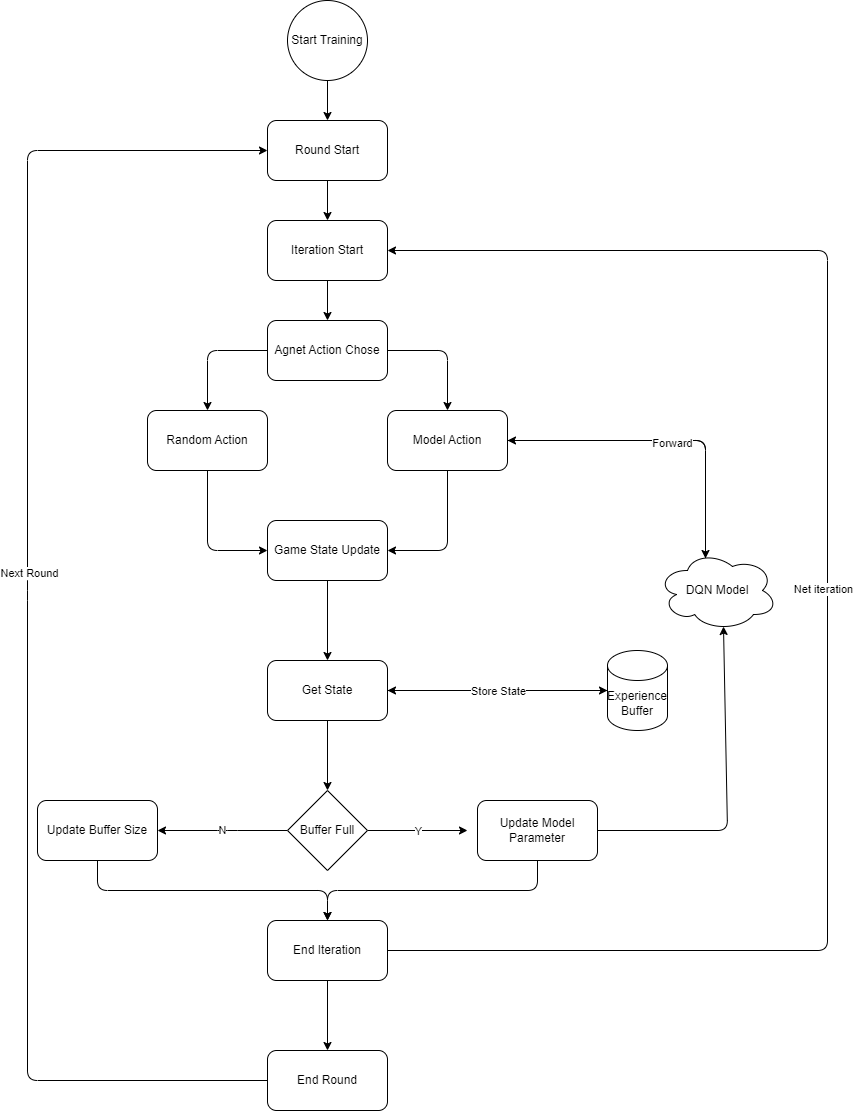

The diagram above was exported from draw.io. Its source (the exported page's mxGraphModel, read from the mxfile embedded in the PNG):
<mxGraphModel dx="2548" dy="1916" grid="1" gridSize="10" guides="1" tooltips="1" connect="1" arrows="1" fold="1" page="1" pageScale="1" pageWidth="850" pageHeight="1100" background="none" math="0" shadow="0">
  <root>
    <mxCell id="0" />
    <mxCell id="1" parent="0" />
    <mxCell id="7" style="edgeStyle=none;html=1;exitX=0;exitY=0.5;exitDx=0;exitDy=0;entryX=0.5;entryY=0;entryDx=0;entryDy=0;" edge="1" parent="1" source="3" target="6">
      <mxGeometry relative="1" as="geometry">
        <Array as="points">
          <mxPoint x="180" y="240" />
        </Array>
      </mxGeometry>
    </mxCell>
    <mxCell id="9" style="edgeStyle=none;html=1;exitX=1;exitY=0.5;exitDx=0;exitDy=0;entryX=0.5;entryY=0;entryDx=0;entryDy=0;" edge="1" parent="1" source="3" target="8">
      <mxGeometry relative="1" as="geometry">
        <Array as="points">
          <mxPoint x="420" y="240" />
        </Array>
      </mxGeometry>
    </mxCell>
    <mxCell id="3" value="Agnet Action Chose" style="rounded=1;whiteSpace=wrap;html=1;" vertex="1" parent="1">
      <mxGeometry x="240" y="210" width="120" height="60" as="geometry" />
    </mxCell>
    <mxCell id="12" style="edgeStyle=none;html=1;exitX=0.5;exitY=1;exitDx=0;exitDy=0;entryX=0;entryY=0.5;entryDx=0;entryDy=0;" edge="1" parent="1" source="6" target="11">
      <mxGeometry relative="1" as="geometry">
        <Array as="points">
          <mxPoint x="180" y="440" />
        </Array>
      </mxGeometry>
    </mxCell>
    <mxCell id="6" value="Random Action" style="rounded=1;whiteSpace=wrap;html=1;" vertex="1" parent="1">
      <mxGeometry x="120" y="300" width="120" height="60" as="geometry" />
    </mxCell>
    <mxCell id="13" style="edgeStyle=none;html=1;exitX=0.5;exitY=1;exitDx=0;exitDy=0;entryX=1;entryY=0.5;entryDx=0;entryDy=0;" edge="1" parent="1" source="8" target="11">
      <mxGeometry relative="1" as="geometry">
        <mxPoint x="370" y="430" as="targetPoint" />
        <Array as="points">
          <mxPoint x="420" y="440" />
        </Array>
      </mxGeometry>
    </mxCell>
    <mxCell id="47" style="edgeStyle=none;html=1;exitX=1;exitY=0.5;exitDx=0;exitDy=0;entryX=0.4;entryY=0.1;entryDx=0;entryDy=0;entryPerimeter=0;" edge="1" parent="1" source="8" target="10">
      <mxGeometry relative="1" as="geometry">
        <Array as="points">
          <mxPoint x="678" y="330" />
        </Array>
      </mxGeometry>
    </mxCell>
    <mxCell id="48" value="Text" style="edgeLabel;html=1;align=center;verticalAlign=middle;resizable=0;points=[];" vertex="1" connectable="0" parent="47">
      <mxGeometry x="0.0291" y="-1" relative="1" as="geometry">
        <mxPoint as="offset" />
      </mxGeometry>
    </mxCell>
    <mxCell id="8" value="Model Action" style="rounded=1;whiteSpace=wrap;html=1;" vertex="1" parent="1">
      <mxGeometry x="360" y="300" width="120" height="60" as="geometry" />
    </mxCell>
    <mxCell id="49" style="edgeStyle=none;html=1;exitX=0.4;exitY=0.1;exitDx=0;exitDy=0;exitPerimeter=0;entryX=1;entryY=0.5;entryDx=0;entryDy=0;" edge="1" parent="1" source="10" target="8">
      <mxGeometry relative="1" as="geometry">
        <Array as="points">
          <mxPoint x="678" y="330" />
        </Array>
      </mxGeometry>
    </mxCell>
    <mxCell id="53" value="Forward" style="edgeLabel;html=1;align=center;verticalAlign=middle;resizable=0;points=[];" vertex="1" connectable="0" parent="49">
      <mxGeometry x="-0.0401" y="2" relative="1" as="geometry">
        <mxPoint as="offset" />
      </mxGeometry>
    </mxCell>
    <mxCell id="10" value="DQN Model" style="ellipse;shape=cloud;whiteSpace=wrap;html=1;" vertex="1" parent="1">
      <mxGeometry x="630" y="440" width="120" height="80" as="geometry" />
    </mxCell>
    <mxCell id="18" value="" style="edgeStyle=none;html=1;" edge="1" parent="1" source="11" target="17">
      <mxGeometry relative="1" as="geometry" />
    </mxCell>
    <mxCell id="11" value="Game State Update" style="rounded=1;whiteSpace=wrap;html=1;" vertex="1" parent="1">
      <mxGeometry x="240" y="410" width="120" height="60" as="geometry" />
    </mxCell>
    <mxCell id="21" style="edgeStyle=none;html=1;exitX=0;exitY=0.5;exitDx=0;exitDy=0;exitPerimeter=0;entryX=1;entryY=0.5;entryDx=0;entryDy=0;" edge="1" parent="1" source="14" target="17">
      <mxGeometry relative="1" as="geometry" />
    </mxCell>
    <mxCell id="14" value="Experience Buffer" style="shape=cylinder3;whiteSpace=wrap;html=1;boundedLbl=1;backgroundOutline=1;size=15;" vertex="1" parent="1">
      <mxGeometry x="580" y="540" width="60" height="80" as="geometry" />
    </mxCell>
    <mxCell id="19" style="edgeStyle=none;html=1;exitX=1;exitY=0.5;exitDx=0;exitDy=0;entryX=0;entryY=0.5;entryDx=0;entryDy=0;entryPerimeter=0;" edge="1" parent="1" source="17" target="14">
      <mxGeometry relative="1" as="geometry" />
    </mxCell>
    <mxCell id="22" value="Store State" style="edgeLabel;html=1;align=center;verticalAlign=middle;resizable=0;points=[];" vertex="1" connectable="0" parent="19">
      <mxGeometry x="-0.2364" y="1" relative="1" as="geometry">
        <mxPoint x="26" y="1" as="offset" />
      </mxGeometry>
    </mxCell>
    <mxCell id="24" style="edgeStyle=none;html=1;exitX=0.5;exitY=1;exitDx=0;exitDy=0;entryX=0.5;entryY=0;entryDx=0;entryDy=0;" edge="1" parent="1" source="17" target="23">
      <mxGeometry relative="1" as="geometry" />
    </mxCell>
    <mxCell id="17" value="Get State" style="whiteSpace=wrap;html=1;rounded=1;" vertex="1" parent="1">
      <mxGeometry x="240" y="550" width="120" height="60" as="geometry" />
    </mxCell>
    <mxCell id="28" style="edgeStyle=none;html=1;exitX=0;exitY=0.5;exitDx=0;exitDy=0;entryX=1;entryY=0.5;entryDx=0;entryDy=0;" edge="1" parent="1" source="23" target="27">
      <mxGeometry relative="1" as="geometry">
        <Array as="points">
          <mxPoint x="200" y="720" />
        </Array>
      </mxGeometry>
    </mxCell>
    <mxCell id="30" value="N" style="edgeLabel;html=1;align=center;verticalAlign=middle;resizable=0;points=[];" vertex="1" connectable="0" parent="28">
      <mxGeometry x="0.0171" y="-1" relative="1" as="geometry">
        <mxPoint as="offset" />
      </mxGeometry>
    </mxCell>
    <mxCell id="44" style="edgeStyle=none;html=1;exitX=1;exitY=0.5;exitDx=0;exitDy=0;" edge="1" parent="1" source="23">
      <mxGeometry relative="1" as="geometry">
        <mxPoint x="440" y="720" as="targetPoint" />
      </mxGeometry>
    </mxCell>
    <mxCell id="61" value="Y" style="edgeLabel;html=1;align=center;verticalAlign=middle;resizable=0;points=[];" vertex="1" connectable="0" parent="44">
      <mxGeometry x="0.4067" y="-2" relative="1" as="geometry">
        <mxPoint x="-20" y="-2" as="offset" />
      </mxGeometry>
    </mxCell>
    <mxCell id="54" style="edgeStyle=none;html=1;exitX=1;exitY=0.5;exitDx=0;exitDy=0;entryX=1;entryY=0.5;entryDx=0;entryDy=0;" edge="1" parent="1" source="63" target="34">
      <mxGeometry relative="1" as="geometry">
        <Array as="points">
          <mxPoint x="800" y="840" />
          <mxPoint x="800" y="140" />
        </Array>
      </mxGeometry>
    </mxCell>
    <mxCell id="55" value="Net iteration" style="edgeLabel;html=1;align=center;verticalAlign=middle;resizable=0;points=[];" vertex="1" connectable="0" parent="54">
      <mxGeometry x="0.1522" y="5" relative="1" as="geometry">
        <mxPoint y="108" as="offset" />
      </mxGeometry>
    </mxCell>
    <mxCell id="23" value="Buffer Full&lt;br&gt;" style="rhombus;whiteSpace=wrap;html=1;" vertex="1" parent="1">
      <mxGeometry x="260" y="680" width="80" height="80" as="geometry" />
    </mxCell>
    <mxCell id="65" style="edgeStyle=none;html=1;exitX=0.5;exitY=1;exitDx=0;exitDy=0;entryX=0.5;entryY=0;entryDx=0;entryDy=0;" edge="1" parent="1" source="27" target="63">
      <mxGeometry relative="1" as="geometry">
        <Array as="points">
          <mxPoint x="70" y="780" />
          <mxPoint x="300" y="780" />
        </Array>
      </mxGeometry>
    </mxCell>
    <mxCell id="27" value="Update Buffer Size" style="rounded=1;whiteSpace=wrap;html=1;" vertex="1" parent="1">
      <mxGeometry x="10" y="690" width="120" height="60" as="geometry" />
    </mxCell>
    <mxCell id="33" style="edgeStyle=none;html=1;exitX=0.5;exitY=1;exitDx=0;exitDy=0;entryX=0.5;entryY=0;entryDx=0;entryDy=0;" edge="1" parent="1" target="3">
      <mxGeometry relative="1" as="geometry">
        <mxPoint x="300" y="170" as="sourcePoint" />
      </mxGeometry>
    </mxCell>
    <mxCell id="34" value="Iteration Start" style="rounded=1;whiteSpace=wrap;html=1;" vertex="1" parent="1">
      <mxGeometry x="240" y="110" width="120" height="60" as="geometry" />
    </mxCell>
    <mxCell id="35" style="edgeStyle=none;html=1;exitX=0.5;exitY=1;exitDx=0;exitDy=0;entryX=0.5;entryY=0;entryDx=0;entryDy=0;" edge="1" parent="1" source="36" target="37">
      <mxGeometry relative="1" as="geometry" />
    </mxCell>
    <mxCell id="36" value="Start Training&lt;br&gt;" style="ellipse;whiteSpace=wrap;html=1;aspect=fixed;" vertex="1" parent="1">
      <mxGeometry x="260" y="-110" width="80" height="80" as="geometry" />
    </mxCell>
    <mxCell id="38" style="edgeStyle=none;html=1;exitX=0.5;exitY=1;exitDx=0;exitDy=0;entryX=0.5;entryY=0;entryDx=0;entryDy=0;" edge="1" parent="1" source="37" target="34">
      <mxGeometry relative="1" as="geometry" />
    </mxCell>
    <mxCell id="37" value="Round Start" style="rounded=1;whiteSpace=wrap;html=1;" vertex="1" parent="1">
      <mxGeometry x="240" y="10" width="120" height="60" as="geometry" />
    </mxCell>
    <mxCell id="46" style="edgeStyle=none;html=1;exitX=1;exitY=0.5;exitDx=0;exitDy=0;entryX=0.55;entryY=0.95;entryDx=0;entryDy=0;entryPerimeter=0;" edge="1" parent="1" source="45" target="10">
      <mxGeometry relative="1" as="geometry">
        <Array as="points">
          <mxPoint x="700" y="720" />
        </Array>
      </mxGeometry>
    </mxCell>
    <mxCell id="66" style="edgeStyle=none;html=1;exitX=0.5;exitY=1;exitDx=0;exitDy=0;" edge="1" parent="1" source="45">
      <mxGeometry relative="1" as="geometry">
        <mxPoint x="300" y="810" as="targetPoint" />
        <Array as="points">
          <mxPoint x="510" y="780" />
          <mxPoint x="300" y="780" />
        </Array>
      </mxGeometry>
    </mxCell>
    <mxCell id="45" value="Update Model Parameter" style="rounded=1;whiteSpace=wrap;html=1;" vertex="1" parent="1">
      <mxGeometry x="450" y="690" width="120" height="60" as="geometry" />
    </mxCell>
    <mxCell id="59" style="edgeStyle=none;html=1;exitX=0;exitY=0.5;exitDx=0;exitDy=0;entryX=0;entryY=0.5;entryDx=0;entryDy=0;" edge="1" parent="1" source="57" target="37">
      <mxGeometry relative="1" as="geometry">
        <Array as="points">
          <mxPoint y="970" />
          <mxPoint y="480" />
          <mxPoint y="40" />
        </Array>
      </mxGeometry>
    </mxCell>
    <mxCell id="60" value="Next Round" style="edgeLabel;html=1;align=center;verticalAlign=middle;resizable=0;points=[];" vertex="1" connectable="0" parent="59">
      <mxGeometry x="0.061" y="-1" relative="1" as="geometry">
        <mxPoint as="offset" />
      </mxGeometry>
    </mxCell>
    <mxCell id="57" value="End Round" style="rounded=1;whiteSpace=wrap;html=1;" vertex="1" parent="1">
      <mxGeometry x="240" y="940" width="120" height="60" as="geometry" />
    </mxCell>
    <mxCell id="67" style="edgeStyle=none;html=1;exitX=0.5;exitY=1;exitDx=0;exitDy=0;entryX=0.5;entryY=0;entryDx=0;entryDy=0;" edge="1" parent="1" source="63" target="57">
      <mxGeometry relative="1" as="geometry" />
    </mxCell>
    <mxCell id="63" value="End Iteration" style="rounded=1;whiteSpace=wrap;html=1;" vertex="1" parent="1">
      <mxGeometry x="240" y="810" width="120" height="60" as="geometry" />
    </mxCell>
  </root>
</mxGraphModel>